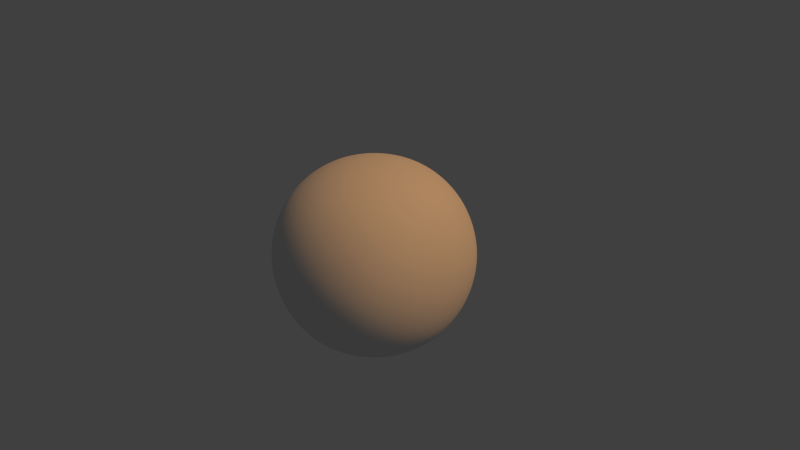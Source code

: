 # Source: ast.blend  (saved by Blender 2.73.0; exported with 4.5.12 LTS)
import bpy
from mathutils import Matrix  # noqa: F401  (used for matrix-valued properties, if any)

bpy.ops.wm.read_factory_settings(use_empty=True)
scene = bpy.context.scene
scene.name = 'Scene'

# ---- collections
col_collection_1 = bpy.data.collections.new('Collection 1'); scene.collection.children.link(col_collection_1)

# ---- materials (node trees are filled in below, after node groups)
mat_material = bpy.data.materials.new('Material')
mat_material.alpha_threshold = 0.0
mat_material.use_transparent_shadow = False
mat_material.roughness = 0.5
mat_material.line_color = (0.0, 0.0, 0.0, 1.0)

# ---- material node trees

# ---- world
world_world = bpy.data.worlds.new('World'); scene.world = world_world
world_world.color = (0.05088, 0.05088, 0.05088)
world_world.use_sun_shadow = False
world_world.sun_shadow_jitter_overblur = 0.0
world_world.cycles.sampling_method = 'MANUAL'
world_world.cycles.sample_map_resolution = 256

# ---- cameras
cam_camera = bpy.data.cameras.new('Camera')
cam_camera.clip_end = 100.0
cam_camera.lens = 35.0
cam_camera.sensor_width = 32.0
cam_camera.sensor_height = 18.0
cam_camera.ortho_scale = 7.314
cam_camera.dof.focus_distance = 0.0
cam_camera.dof.aperture_fstop = 128.0

# ---- lights
light_lamp = bpy.data.lights.new('Lamp', 'SUN')
light_lamp.color = (1.0, 0.5088, 0.1908)
light_lamp.transmission_factor = 0.0
light_lamp.cutoff_distance = 30.0
light_lamp.angle = 0.1993
light_lamp.energy = 1.5
light_lamp.shadow_buffer_clip_start = 1.001
light_lamp.shadow_soft_size = 0.1
light_lamp.shadow_cascade_max_distance = 1000.0
light_lamp.cycles.use_multiple_importance_sampling = False

# ---- meshes
me_cube = bpy.data.meshes.new('Cube')
me_cube.from_pydata([(1.0, 1.0, -1.0), (1.0, -1.0, -1.0), (-1.0, -1.0, -1.0), (-1.0, 1.0, -1.0), (1.0, 1.0, 1.0), (1.0, -1.0, 1.0), (-1.0, -1.0, 1.0), (-1.0, 1.0, 1.0)], [], [(0, 1, 2, 3), (4, 7, 6, 5), (0, 4, 5, 1), (1, 5, 6, 2), (2, 6, 7, 3), (4, 0, 3, 7)])
me_cube.materials.append(mat_material)
me_cube.use_remesh_preserve_volume = False
me_cube.use_remesh_preserve_attributes = False
me_cube.use_mirror_vertex_groups = False
me_cube.update()

# ---- objects
ob_cube = bpy.data.objects.new('Cube', me_cube)
ob_lamp = bpy.data.objects.new('Lamp', light_lamp)
ob_camera = bpy.data.objects.new('Camera', cam_camera)

# ---- transforms, parenting, visibility, modifiers, constraints
ob_cube.location = (0.01542, 0.0, 0.0)
ob_cube.lock_rotations_4d = False
ob_cube.empty_display_type = 'ARROWS'
ob_cube.lineart.crease_threshold = 0.0
_m = ob_cube.modifiers.new('Subsurf', 'SUBSURF')
_m.uv_smooth = 'PRESERVE_CORNERS'
_m.levels = 6
_m.render_levels = 6
_m.show_only_control_edges = False
_m = ob_cube.modifiers.new('Displace', 'DISPLACE')
_m.strength = 0.9
_m = ob_cube.modifiers.new('Subsurf.001', 'SUBSURF')
_m.uv_smooth = 'PRESERVE_CORNERS'
_m.quality = 2
_m.levels = 2
_m.show_only_control_edges = False
_m.use_creases = False
ob_lamp.location = (4.076, 1.005, 5.904)
ob_lamp.rotation_euler = (0.6503, 0.05522, 1.866)
ob_lamp.lock_rotations_4d = False
ob_lamp.empty_display_type = 'ARROWS'
ob_lamp.color = (0.0, 0.0, 0.0, 0.0)
ob_lamp.lineart.crease_threshold = 0.0
ob_camera.location = (7.481, -6.508, 5.344)
ob_camera.rotation_euler = (1.109, 0.01082, 0.8149)
ob_camera.lock_rotations_4d = False
ob_camera.empty_display_type = 'ARROWS'
ob_camera.color = (0.0, 0.0, 0.0, 0.0)
ob_camera.display_type = 'WIRE'
ob_camera.lineart.crease_threshold = 0.0

# ---- collection membership
col_collection_1.objects.link(ob_cube)
col_collection_1.objects.link(ob_lamp)
col_collection_1.objects.link(ob_camera)

# ---- scene / render settings (as saved in the file)
scene.camera = ob_camera
scene.frame_start = 1; scene.frame_end = 250; scene.frame_set(1)
scene.render.engine = 'BLENDER_EEVEE_NEXT'
scene.render.resolution_percentage = 50
scene.render.dither_intensity = 0.0
scene.cycles.use_denoising = False
scene.cycles.samples = 10
scene.cycles.sampling_pattern = 'TABULATED_SOBOL'
scene.cycles.light_sampling_threshold = 0.0
scene.cycles.use_adaptive_sampling = False
scene.cycles.use_light_tree = False
scene.cycles.blur_glossy = 0.0
scene.cycles.pixel_filter_type = 'GAUSSIAN'
scene.cycles.sample_clamp_indirect = 0.0
scene.view_settings.view_transform = 'Standard'
bpy.context.view_layer.update()
